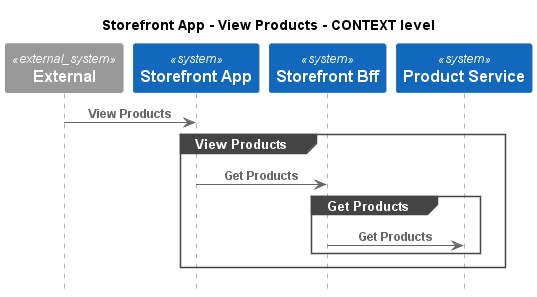

The diagram above was rendered by PlantUML. Its source (embedded in the PNG):
@startuml
!pragma layout smetana
!include ..\..\..\..\.c4s\C4_Sequence.puml

title Storefront App - View Products - CONTEXT level

System_Ext(C4InterFlow.SoftwareSystems.ExternalSystem, "External", "")
System(ECommercePlatform.SoftwareSystems.StorefrontApp, "Storefront App", "")
System(ECommercePlatform.SoftwareSystems.StorefrontBff, "Storefront Bff", "")
System(ECommercePlatform.SoftwareSystems.ProductService, "Product Service", "")

Rel(C4InterFlow.SoftwareSystems.ExternalSystem, ECommercePlatform.SoftwareSystems.StorefrontApp, "View Products")
group View Products
Rel(ECommercePlatform.SoftwareSystems.StorefrontApp, ECommercePlatform.SoftwareSystems.StorefrontBff, "Get Products")
group Get Products
Rel(ECommercePlatform.SoftwareSystems.StorefrontBff, ECommercePlatform.SoftwareSystems.ProductService, "Get Products")
end
end


@enduml